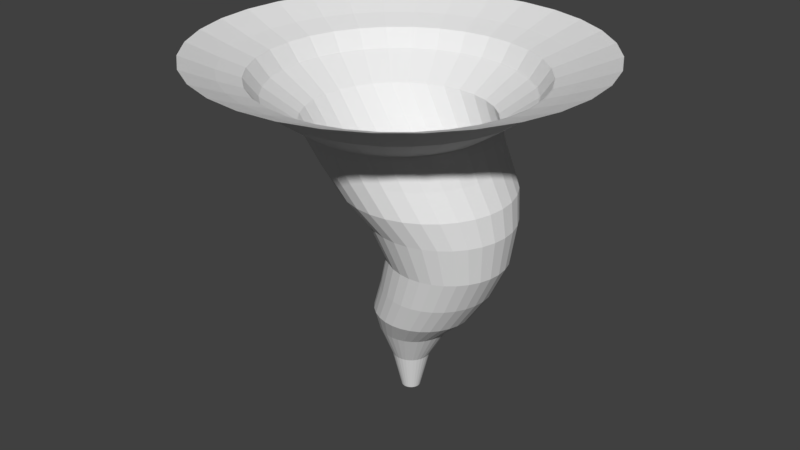 # Source: Oras_U2.blend  (saved by Blender 2.80.75; exported with 4.5.12 LTS)
import bpy
from mathutils import Matrix  # noqa: F401  (used for matrix-valued properties, if any)

bpy.ops.wm.read_factory_settings(use_empty=True)
scene = bpy.context.scene
scene.name = 'Scene'

# ---- collections
col_collection_1 = bpy.data.collections.new('Collection 1'); scene.collection.children.link(col_collection_1)

# ---- world
world_world = bpy.data.worlds.new('World'); scene.world = world_world
world_world.color = (0.05088, 0.05088, 0.05088)
world_world.use_sun_shadow = False
world_world.sun_shadow_jitter_overblur = 0.0
world_world.cycles.sampling_method = 'MANUAL'

# ---- meshes
me_cone = bpy.data.meshes.new('Cone')
me_cone.from_pydata([(0.09858, 0.4854, -0.9857), (0.1933, 0.476, -0.9857), (0.2843, 0.4484, -0.9857), (0.3682, 0.4036, -0.9857), (0.4418, 0.3432, -0.9857), (0.5021, 0.2697, -0.9857), (0.547, 0.1857, -0.9857), (0.5746, 0.09469, -0.9857), (0.5839, 1.562e-07, -0.9857), (0.5746, -0.09469, -0.9857), (0.547, -0.1857, -0.9857), (0.5021, -0.2697, -0.9857), (0.4418, -0.3432, -0.9857), (0.3682, -0.4036, -0.9857), (0.2843, -0.4484, -0.9857), (0.1933, -0.476, -0.9857), (0.09858, -0.4854, -0.9857), (0.003885, -0.476, -0.9857), (-0.08717, -0.4484, -0.9857), (-0.1711, -0.4036, -0.9857), (-0.2446, -0.3432, -0.9857), (-0.305, -0.2697, -0.9857), (-0.3498, -0.1857, -0.9857), (0.09858, 0.2427, 0.01426), (-0.3775, -0.09469, -0.9857), (-0.3868, 5.882e-07, -0.9857), (-0.3775, 0.09469, -0.9857), (-0.3498, 0.1857, -0.9857), (-0.305, 0.2697, -0.9857), (-0.2446, 0.3432, -0.9857), (-0.1711, 0.4036, -0.9857), (-0.08716, 0.4484, -0.9857), (0.003886, 0.476, -0.9857), (0.001306, 0.8856, -1.841), (0.1741, 0.8686, -1.841), (0.3402, 0.8182, -1.841), (0.4933, 0.7363, -1.841), (0.6275, 0.6262, -1.841), (0.7376, 0.492, -1.841), (0.8195, 0.3389, -1.841), (0.8699, 0.1728, -1.841), (0.8869, 5.945e-08, -1.841), (0.8699, -0.1728, -1.841), (0.8195, -0.3389, -1.841), (0.7376, -0.492, -1.841), (0.6275, -0.6262, -1.841), (0.4933, -0.7363, -1.841), (0.3402, -0.8182, -1.841), (0.1741, -0.8686, -1.841), (0.001305, -0.8856, -1.841), (-0.1715, -0.8686, -1.841), (-0.3376, -0.8182, -1.841), (-0.4907, -0.7363, -1.841), (-0.6249, -0.6262, -1.841), (-0.735, -0.492, -1.841), (-0.8169, -0.3389, -1.841), (-0.8672, -0.1728, -1.841), (-0.8843, 8.477e-07, -1.841), (-0.8672, 0.1728, -1.841), (-0.8169, 0.3389, -1.841), (-0.735, 0.492, -1.841), (-0.6249, 0.6262, -1.841), (-0.4907, 0.7363, -1.841), (-0.3376, 0.8182, -1.841), (-0.1715, 0.8686, -1.841), (-0.3112, 1.253, -2.491), (-0.0668, 1.229, -2.491), (0.1682, 1.157, -2.491), (0.3847, 1.041, -2.491), (0.5745, 0.8857, -2.491), (0.7303, 0.6959, -2.491), (0.8461, 0.4793, -2.491), (0.9173, 0.2444, -2.491), (0.9414, -1.432e-08, -2.491), (0.9173, -0.2444, -2.491), (0.8461, -0.4793, -2.491), (0.7303, -0.6959, -2.491), (0.5745, -0.8857, -2.491), (0.3847, -1.041, -2.491), (0.1682, -1.157, -2.491), (-0.0668, -1.229, -2.491), (-0.3112, -1.253, -2.491), (-0.5555, -1.229, -2.491), (-0.7905, -1.157, -2.491), (-1.007, -1.041, -2.491), (-1.197, -0.8857, -2.491), (-1.353, -0.6959, -2.491), (-1.468, -0.4793, -2.491), (-1.54, -0.2444, -2.491), (-1.564, 1.101e-06, -2.491), (-1.54, 0.2444, -2.491), (-1.468, 0.4793, -2.491), (-1.353, 0.6959, -2.491), (-1.197, 0.8857, -2.491), (-1.007, 1.041, -2.491), (-0.7905, 1.157, -2.491), (-0.5555, 1.229, -2.491), (-0.7043, 1.385, -3.273), (-0.4341, 1.359, -3.273), (-0.1742, 1.28, -3.273), (0.06526, 1.152, -3.273), (0.2752, 0.9794, -3.273), (0.4474, 0.7695, -3.273), (0.5754, 0.5301, -3.273), (0.6542, 0.2702, -3.273), (0.6808, -2.747e-08, -3.273), (0.6542, -0.2702, -3.273), (0.5754, -0.5301, -3.273), (0.4474, -0.7695, -3.273), (0.2752, -0.9794, -3.273), (0.06526, -1.152, -3.273), (-0.1742, -1.28, -3.273), (-0.4341, -1.359, -3.273), (-0.7043, -1.385, -3.273), (-0.9745, -1.359, -3.273), (-1.234, -1.28, -3.273), (-1.474, -1.152, -3.273), (-1.684, -0.9794, -3.273), (-1.856, -0.7695, -3.273), (-1.984, -0.5301, -3.273), (-2.063, -0.2702, -3.273), (-2.089, 1.205e-06, -3.273), (-2.063, 0.2702, -3.273), (-1.984, 0.5301, -3.273), (-1.856, 0.7695, -3.273), (-1.684, 0.9794, -3.273), (-1.474, 1.152, -3.273), (-1.234, 1.28, -3.273), (-0.9745, 1.359, -3.273), (-1.029, 1.484, -4.169), (-0.7393, 1.455, -4.169), (-0.461, 1.371, -4.169), (-0.2045, 1.234, -4.169), (0.02034, 1.049, -4.169), (0.2048, 0.8242, -4.169), (0.3419, 0.5677, -4.169), (0.4264, 0.2894, -4.169), (0.4549, -1.434e-07, -4.169), (0.4264, -0.2894, -4.169), (0.3419, -0.5677, -4.169), (0.2048, -0.8242, -4.169), (0.02034, -1.049, -4.169), (-0.2045, -1.234, -4.169), (-0.461, -1.371, -4.169), (-0.7393, -1.455, -4.169), (-1.029, -1.484, -4.169), (-1.318, -1.455, -4.169), (-1.596, -1.371, -4.169), (-1.853, -1.234, -4.169), (-2.078, -1.049, -4.169), (-2.262, -0.8242, -4.169), (-2.399, -0.5677, -4.169), (-2.484, -0.2894, -4.169), (-2.512, 1.177e-06, -4.169), (-2.484, 0.2894, -4.169), (-2.399, 0.5677, -4.169), (-2.262, 0.8242, -4.169), (-2.078, 1.049, -4.169), (-1.853, 1.234, -4.169), (-1.596, 1.371, -4.169), (-1.318, 1.455, -4.169), (-0.8413, 1.799, -5.178), (-0.4903, 1.764, -5.178), (-0.1528, 1.662, -5.178), (0.1582, 1.496, -5.178), (0.4308, 1.272, -5.178), (0.6545, 0.9995, -5.178), (0.8208, 0.6884, -5.178), (0.9231, 0.351, -5.178), (0.9577, -3.347e-07, -5.178), (0.9231, -0.351, -5.178), (0.8208, -0.6884, -5.178), (0.6545, -0.9995, -5.178), (0.4308, -1.272, -5.178), (0.1582, -1.496, -5.178), (-0.1528, -1.662, -5.178), (-0.4903, -1.764, -5.178), (-0.8413, -1.799, -5.178), (-1.192, -1.764, -5.178), (-1.53, -1.662, -5.178), (-1.841, -1.496, -5.178), (-2.113, -1.272, -5.178), (-2.337, -0.9995, -5.178), (-2.503, -0.6884, -5.178), (-2.606, -0.351, -5.178), (-2.64, 1.267e-06, -5.178), (-2.606, 0.351, -5.178), (-2.503, 0.6884, -5.178), (-2.337, 0.9995, -5.178), (-2.113, 1.272, -5.178), (-1.841, 1.496, -5.178), (-1.53, 1.662, -5.178), (-1.192, 1.764, -5.178), (-0.4087, 2.13, -5.88), (0.006794, 2.089, -5.88), (0.4063, 1.968, -5.88), (0.7745, 1.771, -5.88), (1.097, 1.506, -5.88), (1.362, 1.183, -5.88), (1.559, 0.815, -5.88), (1.68, 0.4155, -5.88), (1.721, -4.78e-07, -5.88), (1.68, -0.4155, -5.88), (1.559, -0.815, -5.88), (1.362, -1.183, -5.88), (1.097, -1.506, -5.88), (0.7745, -1.771, -5.88), (0.4063, -1.968, -5.88), (0.006794, -2.089, -5.88), (-0.4087, -2.13, -5.88), (-0.8242, -2.089, -5.88), (-1.224, -1.968, -5.88), (-1.592, -1.771, -5.88), (-1.915, -1.506, -5.88), (-2.179, -1.183, -5.88), (-2.376, -0.815, -5.88), (-2.497, -0.4155, -5.88), (-2.538, 1.418e-06, -5.88), (-2.497, 0.4155, -5.88), (-2.376, 0.815, -5.88), (-2.179, 1.183, -5.88), (-1.915, 1.506, -5.88), (-1.592, 1.771, -5.88), (-1.224, 1.968, -5.88), (-0.8242, 2.089, -5.88), (0.5142, 2.376, -7.334), (0.9778, 2.331, -7.334), (1.424, 2.196, -7.334), (1.834, 1.976, -7.334), (2.195, 1.68, -7.334), (2.49, 1.32, -7.334), (2.71, 0.9094, -7.334), (2.845, 0.4636, -7.334), (2.891, -6.867e-07, -7.334), (2.845, -0.4636, -7.334), (2.71, -0.9094, -7.334), (2.49, -1.32, -7.334), (2.195, -1.68, -7.334), (1.834, -1.976, -7.334), (1.424, -2.196, -7.334), (0.9778, -2.331, -7.334), (0.5141, -2.376, -7.334), (0.05053, -2.331, -7.334), (-0.3953, -2.196, -7.334), (-0.8061, -1.976, -7.334), (-1.166, -1.68, -7.334), (-1.462, -1.32, -7.334), (-1.681, -0.9094, -7.334), (-1.817, -0.4636, -7.334), (-1.862, 1.429e-06, -7.334), (-1.817, 0.4636, -7.334), (-1.681, 0.9094, -7.334), (-1.462, 1.32, -7.334), (-1.166, 1.68, -7.334), (-0.8061, 1.976, -7.334), (-0.3953, 2.196, -7.334), (0.05053, 2.331, -7.334), (0.5274, 3.586, -8.412), (1.227, 3.517, -8.412), (1.9, 3.313, -8.412), (2.52, 2.982, -8.412), (3.063, 2.536, -8.412), (3.509, 1.992, -8.412), (3.84, 1.372, -8.412), (4.044, 0.6996, -8.412), (4.113, -1.094e-06, -8.412), (4.044, -0.6996, -8.412), (3.84, -1.372, -8.412), (3.509, -1.992, -8.412), (3.063, -2.536, -8.412), (2.52, -2.982, -8.412), (1.9, -3.313, -8.412), (1.227, -3.517, -8.412), (0.5274, -3.586, -8.412), (-0.1723, -3.517, -8.412), (-0.845, -3.313, -8.412), (-1.465, -2.982, -8.412), (-2.008, -2.536, -8.412), (-2.454, -1.992, -8.412), (-2.786, -1.372, -8.412), (-2.99, -0.6996, -8.412), (-3.059, 2.098e-06, -8.412), (-2.99, 0.6996, -8.412), (-2.786, 1.372, -8.412), (-2.454, 1.992, -8.412), (-2.008, 2.536, -8.412), (-1.465, 2.982, -8.412), (-0.845, 3.313, -8.412), (-0.1722, 3.517, -8.412), (0.5274, 4.182, -8.634), (1.343, 4.101, -8.634), (2.128, 3.863, -8.634), (2.85, 3.477, -8.634), (3.484, 2.957, -8.634), (4.004, 2.323, -8.634), (4.391, 1.6, -8.634), (4.629, 0.8158, -8.634), (4.709, -1.197e-06, -8.634), (4.629, -0.8158, -8.634), (4.391, -1.6, -8.634), (4.004, -2.323, -8.634), (3.484, -2.957, -8.634), (2.85, -3.477, -8.634), (2.128, -3.863, -8.634), (1.343, -4.101, -8.634), (0.5274, -4.182, -8.634), (-0.2884, -4.101, -8.634), (-1.073, -3.863, -8.634), (-1.796, -3.477, -8.634), (-2.429, -2.957, -8.634), (-2.949, -2.323, -8.634), (-3.336, -1.6, -8.634), (-3.574, -0.8158, -8.634), (-3.654, 2.525e-06, -8.634), (-3.574, 0.8158, -8.634), (-3.336, 1.6, -8.634), (-2.949, 2.323, -8.634), (-2.429, 2.957, -8.634), (-1.796, 3.477, -8.634), (-1.073, 3.863, -8.634), (-0.2884, 4.101, -8.634), (0.476, 5.035, -8.994), (1.458, 4.938, -8.994), (2.403, 4.652, -8.994), (3.273, 4.187, -8.994), (4.036, 3.56, -8.994), (4.663, 2.797, -8.994), (5.128, 1.927, -8.994), (5.414, 0.9823, -8.994), (5.511, -1.369e-06, -8.994), (5.414, -0.9823, -8.994), (5.128, -1.927, -8.994), (4.663, -2.797, -8.994), (4.036, -3.56, -8.994), (3.273, -4.187, -8.994), (2.403, -4.652, -8.994), (1.458, -4.938, -8.994), (0.476, -5.035, -8.994), (-0.5063, -4.938, -8.994), (-1.451, -4.652, -8.994), (-2.321, -4.187, -8.994), (-3.084, -3.56, -8.994), (-3.711, -2.797, -8.994), (-4.176, -1.927, -8.994), (-4.462, -0.9823, -8.994), (-4.559, 3.113e-06, -8.994), (-4.462, 0.9823, -8.994), (-4.176, 1.927, -8.994), (-3.711, 2.797, -8.994), (-3.084, 3.56, -8.994), (-2.321, 4.187, -8.994), (-1.451, 4.652, -8.994), (-0.5063, 4.938, -8.994), (2.316, -5.772e-07, -6.56), (2.272, 0.4397, -6.56), (-2.02, -0.8625, -6.56), (-1.812, -1.252, -6.56), (2.272, -0.4397, -6.56), (-2.148, -0.4397, -6.56), (2.144, -0.8625, -6.56), (-2.192, 1.429e-06, -6.56), (1.936, -1.252, -6.56), (-2.148, 0.4397, -6.56), (1.656, -1.594, -6.56), (-2.02, 0.8625, -6.56), (1.314, -1.874, -6.56), (-1.812, 1.252, -6.56), (0.9245, -2.082, -6.56), (0.5017, 2.21, -6.56), (0.06198, 2.254, -6.56), (-1.532, 1.594, -6.56), (0.5017, -2.21, -6.56), (0.9245, 2.082, -6.56), (-1.19, 1.874, -6.56), (0.06198, -2.254, -6.56), (1.314, 1.874, -6.56), (-0.8005, 2.082, -6.56), (-0.3777, -2.21, -6.56), (1.656, 1.594, -6.56), (-0.3777, 2.21, -6.56), (-0.8005, -2.082, -6.56), (1.936, 1.252, -6.56), (-1.19, -1.874, -6.56), (2.144, 0.8625, -6.56), (-1.532, -1.594, -6.56), (3.203, -1.805, -7.955), (3.504, -1.243, -7.955), (-2.684, 0.6338, -7.955), (-2.747, 1.912e-06, -7.955), (2.799, -2.297, -7.955), (-2.499, 1.243, -7.955), (2.307, -2.701, -7.955), (-2.199, 1.805, -7.955), (1.745, -3.001, -7.955), (1.136, 3.186, -7.955), (0.5021, 3.249, -7.955), (-1.795, 2.297, -7.955), (1.136, -3.186, -7.955), (1.745, 3.001, -7.955), (-1.303, 2.701, -7.955), (0.5021, -3.249, -7.955), (2.307, 2.701, -7.955), (-0.7412, 3.001, -7.955), (-0.1317, -3.186, -7.955), (2.799, 2.297, -7.955), (-0.1317, 3.186, -7.955), (-0.7412, -3.001, -7.955), (3.203, 1.805, -7.955), (-1.303, -2.701, -7.955), (3.504, 1.243, -7.955), (-1.795, -2.297, -7.955), (3.688, 0.6338, -7.955), (-2.199, -1.805, -7.955), (3.751, -9.795e-07, -7.955), (-2.499, -1.243, -7.955), (3.688, -0.6338, -7.955), (-2.684, -0.6338, -7.955), (0.1459, 0.238, 0.01426), (0.1914, 0.2242, 0.01426), (0.2334, 0.2018, 0.01426), (0.2702, 0.1716, 0.01426), (0.3004, 0.1348, 0.01426), (0.3228, 0.09287, 0.01426), (0.3366, 0.04735, 0.01426), (0.3413, 2.08e-07, 0.01426), (0.3366, -0.04734, 0.01426), (0.3228, -0.09287, 0.01426), (0.3004, -0.1348, 0.01426), (0.2702, -0.1716, 0.01426), (0.2334, -0.2018, 0.01426), (0.1914, -0.2242, 0.01426), (0.1459, -0.238, 0.01426), (0.09858, -0.2427, 0.01426), (0.05123, -0.238, 0.01426), (0.005705, -0.2242, 0.01426), (-0.03625, -0.2018, 0.01426), (-0.07303, -0.1716, 0.01426), (-0.1032, -0.1348, 0.01426), (-0.1256, -0.09287, 0.01426), (-0.1394, -0.04734, 0.01426), (-0.1441, 4.24e-07, 0.01426), (-0.1394, 0.04735, 0.01426), (-0.1256, 0.09287, 0.01426), (-0.1032, 0.1348, 0.01426), (-0.07303, 0.1716, 0.01426), (-0.03625, 0.2018, 0.01426), (0.005705, 0.2242, 0.01426), (0.05123, 0.238, 0.01426)], [], [(26, 25, 440, 441), (19, 18, 434, 435), (6, 5, 421, 422), (13, 12, 428, 429), (27, 26, 441, 442), (20, 19, 435, 436), (7, 6, 422, 423), (1, 0, 23, 417), (14, 13, 429, 430), (28, 27, 442, 443), (21, 20, 436, 437), (8, 7, 423, 424), (15, 14, 430, 431), (29, 28, 443, 444), (22, 21, 437, 438), (2, 1, 417, 418), (9, 8, 424, 425), (16, 15, 431, 432), (30, 29, 444, 445), (3, 2, 418, 419), (10, 9, 425, 426), (24, 22, 438, 439), (17, 16, 432, 433), (31, 30, 445, 446), (4, 3, 419, 420), (11, 10, 426, 427), (25, 24, 439, 440), (18, 17, 433, 434), (32, 31, 446, 447), (5, 4, 420, 421), (0, 32, 447, 23), (12, 11, 427, 428), (14, 15, 48, 47), (28, 29, 61, 60), (21, 22, 55, 54), (1, 2, 35, 34), (8, 9, 42, 41), (15, 16, 49, 48), (29, 30, 62, 61), (2, 3, 36, 35), (9, 10, 43, 42), (22, 24, 56, 55), (16, 17, 50, 49), (30, 31, 63, 62), (3, 4, 37, 36), (10, 11, 44, 43), (24, 25, 57, 56), (17, 18, 51, 50), (31, 32, 64, 63), (4, 5, 38, 37), (32, 0, 33, 64), (11, 12, 45, 44), (25, 26, 58, 57), (18, 19, 52, 51), (5, 6, 39, 38), (12, 13, 46, 45), (26, 27, 59, 58), (19, 20, 53, 52), (6, 7, 40, 39), (0, 1, 34, 33), (13, 14, 47, 46), (27, 28, 60, 59), (20, 21, 54, 53), (7, 8, 41, 40), (52, 53, 85, 84), (39, 40, 72, 71), (53, 54, 86, 85), (40, 41, 73, 72), (54, 55, 87, 86), (41, 42, 74, 73), (55, 56, 88, 87), (42, 43, 75, 74), (56, 57, 89, 88), (43, 44, 76, 75), (57, 58, 90, 89), (44, 45, 77, 76), (58, 59, 91, 90), (45, 46, 78, 77), (59, 60, 92, 91), (46, 47, 79, 78), (33, 34, 66, 65), (60, 61, 93, 92), (47, 48, 80, 79), (34, 35, 67, 66), (61, 62, 94, 93), (48, 49, 81, 80), (35, 36, 68, 67), (62, 63, 95, 94), (49, 50, 82, 81), (36, 37, 69, 68), (63, 64, 96, 95), (50, 51, 83, 82), (37, 38, 70, 69), (64, 33, 65, 96), (51, 52, 84, 83), (38, 39, 71, 70), (87, 88, 120, 119), (74, 75, 107, 106), (88, 89, 121, 120), (75, 76, 108, 107), (89, 90, 122, 121), (76, 77, 109, 108), (90, 91, 123, 122), (77, 78, 110, 109), (91, 92, 124, 123), (78, 79, 111, 110), (65, 66, 98, 97), (92, 93, 125, 124), (79, 80, 112, 111), (66, 67, 99, 98), (93, 94, 126, 125), (80, 81, 113, 112), (67, 68, 100, 99), (94, 95, 127, 126), (81, 82, 114, 113), (68, 69, 101, 100), (95, 96, 128, 127), (82, 83, 115, 114), (69, 70, 102, 101), (96, 65, 97, 128), (83, 84, 116, 115), (70, 71, 103, 102), (84, 85, 117, 116), (71, 72, 104, 103), (85, 86, 118, 117), (72, 73, 105, 104), (86, 87, 119, 118), (73, 74, 106, 105), (122, 123, 155, 154), (109, 110, 142, 141), (123, 124, 156, 155), (110, 111, 143, 142), (97, 98, 130, 129), (124, 125, 157, 156), (111, 112, 144, 143), (98, 99, 131, 130), (125, 126, 158, 157), (112, 113, 145, 144), (99, 100, 132, 131), (126, 127, 159, 158), (113, 114, 146, 145), (100, 101, 133, 132), (127, 128, 160, 159), (114, 115, 147, 146), (101, 102, 134, 133), (128, 97, 129, 160), (115, 116, 148, 147), (102, 103, 135, 134), (116, 117, 149, 148), (103, 104, 136, 135), (117, 118, 150, 149), (104, 105, 137, 136), (118, 119, 151, 150), (105, 106, 138, 137), (119, 120, 152, 151), (106, 107, 139, 138), (120, 121, 153, 152), (107, 108, 140, 139), (121, 122, 154, 153), (108, 109, 141, 140), (130, 131, 163, 162), (157, 158, 190, 189), (144, 145, 177, 176), (131, 132, 164, 163), (158, 159, 191, 190), (145, 146, 178, 177), (132, 133, 165, 164), (159, 160, 192, 191), (146, 147, 179, 178), (133, 134, 166, 165), (160, 129, 161, 192), (147, 148, 180, 179), (134, 135, 167, 166), (148, 149, 181, 180), (135, 136, 168, 167), (149, 150, 182, 181), (136, 137, 169, 168), (150, 151, 183, 182), (137, 138, 170, 169), (151, 152, 184, 183), (138, 139, 171, 170), (152, 153, 185, 184), (139, 140, 172, 171), (153, 154, 186, 185), (140, 141, 173, 172), (154, 155, 187, 186), (141, 142, 174, 173), (155, 156, 188, 187), (142, 143, 175, 174), (129, 130, 162, 161), (156, 157, 189, 188), (143, 144, 176, 175), (165, 166, 198, 197), (192, 161, 193, 224), (179, 180, 212, 211), (166, 167, 199, 198), (180, 181, 213, 212), (167, 168, 200, 199), (181, 182, 214, 213), (168, 169, 201, 200), (182, 183, 215, 214), (169, 170, 202, 201), (183, 184, 216, 215), (170, 171, 203, 202), (184, 185, 217, 216), (171, 172, 204, 203), (185, 186, 218, 217), (172, 173, 205, 204), (186, 187, 219, 218), (173, 174, 206, 205), (187, 188, 220, 219), (174, 175, 207, 206), (161, 162, 194, 193), (188, 189, 221, 220), (175, 176, 208, 207), (162, 163, 195, 194), (189, 190, 222, 221), (176, 177, 209, 208), (163, 164, 196, 195), (190, 191, 223, 222), (177, 178, 210, 209), (164, 165, 197, 196), (191, 192, 224, 223), (178, 179, 211, 210), (354, 353, 233, 232), (356, 355, 247, 246), (353, 357, 234, 233), (355, 358, 248, 247), (357, 359, 235, 234), (358, 360, 249, 248), (359, 361, 236, 235), (360, 362, 250, 249), (361, 363, 237, 236), (362, 364, 251, 250), (363, 365, 238, 237), (364, 366, 252, 251), (365, 367, 239, 238), (369, 368, 226, 225), (366, 370, 253, 252), (367, 371, 240, 239), (368, 372, 227, 226), (370, 373, 254, 253), (371, 374, 241, 240), (372, 375, 228, 227), (373, 376, 255, 254), (374, 377, 242, 241), (375, 378, 229, 228), (376, 379, 256, 255), (377, 380, 243, 242), (378, 381, 230, 229), (379, 369, 225, 256), (380, 382, 244, 243), (381, 383, 231, 230), (382, 384, 245, 244), (383, 354, 232, 231), (384, 356, 246, 245), (386, 385, 268, 267), (388, 387, 282, 281), (385, 389, 269, 268), (387, 390, 283, 282), (389, 391, 270, 269), (390, 392, 284, 283), (391, 393, 271, 270), (395, 394, 258, 257), (392, 396, 285, 284), (393, 397, 272, 271), (394, 398, 259, 258), (396, 399, 286, 285), (397, 400, 273, 272), (398, 401, 260, 259), (399, 402, 287, 286), (400, 403, 274, 273), (401, 404, 261, 260), (402, 405, 288, 287), (403, 406, 275, 274), (404, 407, 262, 261), (405, 395, 257, 288), (406, 408, 276, 275), (407, 409, 263, 262), (408, 410, 277, 276), (409, 411, 264, 263), (410, 412, 278, 277), (411, 413, 265, 264), (412, 414, 279, 278), (413, 415, 266, 265), (414, 416, 280, 279), (415, 386, 267, 266), (416, 388, 281, 280), (270, 271, 303, 302), (257, 258, 290, 289), (284, 285, 317, 316), (271, 272, 304, 303), (258, 259, 291, 290), (285, 286, 318, 317), (272, 273, 305, 304), (259, 260, 292, 291), (286, 287, 319, 318), (273, 274, 306, 305), (260, 261, 293, 292), (287, 288, 320, 319), (274, 275, 307, 306), (261, 262, 294, 293), (288, 257, 289, 320), (275, 276, 308, 307), (262, 263, 295, 294), (276, 277, 309, 308), (263, 264, 296, 295), (277, 278, 310, 309), (264, 265, 297, 296), (278, 279, 311, 310), (265, 266, 298, 297), (279, 280, 312, 311), (266, 267, 299, 298), (280, 281, 313, 312), (267, 268, 300, 299), (281, 282, 314, 313), (268, 269, 301, 300), (282, 283, 315, 314), (269, 270, 302, 301), (283, 284, 316, 315), (305, 306, 338, 337), (292, 293, 325, 324), (319, 320, 352, 351), (306, 307, 339, 338), (293, 294, 326, 325), (320, 289, 321, 352), (307, 308, 340, 339), (294, 295, 327, 326), (308, 309, 341, 340), (295, 296, 328, 327), (309, 310, 342, 341), (296, 297, 329, 328), (310, 311, 343, 342), (297, 298, 330, 329), (311, 312, 344, 343), (298, 299, 331, 330), (312, 313, 345, 344), (299, 300, 332, 331), (313, 314, 346, 345), (300, 301, 333, 332), (314, 315, 347, 346), (301, 302, 334, 333), (315, 316, 348, 347), (302, 303, 335, 334), (289, 290, 322, 321), (316, 317, 349, 348), (303, 304, 336, 335), (290, 291, 323, 322), (317, 318, 350, 349), (304, 305, 337, 336), (291, 292, 324, 323), (318, 319, 351, 350), (213, 214, 356, 384), (199, 200, 354, 383), (212, 213, 384, 382), (198, 199, 383, 381), (211, 212, 382, 380), (224, 193, 369, 379), (197, 198, 381, 378), (210, 211, 380, 377), (223, 224, 379, 376), (196, 197, 378, 375), (209, 210, 377, 374), (222, 223, 376, 373), (195, 196, 375, 372), (208, 209, 374, 371), (221, 222, 373, 370), (194, 195, 372, 368), (207, 208, 371, 367), (220, 221, 370, 366), (193, 194, 368, 369), (206, 207, 367, 365), (219, 220, 366, 364), (205, 206, 365, 363), (218, 219, 364, 362), (204, 205, 363, 361), (217, 218, 362, 360), (203, 204, 361, 359), (216, 217, 360, 358), (202, 203, 359, 357), (215, 216, 358, 355), (201, 202, 357, 353), (214, 215, 355, 356), (200, 201, 353, 354), (248, 249, 388, 416), (234, 235, 386, 415), (247, 248, 416, 414), (233, 234, 415, 413), (246, 247, 414, 412), (232, 233, 413, 411), (245, 246, 412, 410), (231, 232, 411, 409), (244, 245, 410, 408), (230, 231, 409, 407), (243, 244, 408, 406), (256, 225, 395, 405), (229, 230, 407, 404), (242, 243, 406, 403), (255, 256, 405, 402), (228, 229, 404, 401), (241, 242, 403, 400), (254, 255, 402, 399), (227, 228, 401, 398), (240, 241, 400, 397), (253, 254, 399, 396), (226, 227, 398, 394), (239, 240, 397, 393), (252, 253, 396, 392), (225, 226, 394, 395), (238, 239, 393, 391), (251, 252, 392, 390), (237, 238, 391, 389), (250, 251, 390, 387), (236, 237, 389, 385), (249, 250, 387, 388), (235, 236, 385, 386), (447, 446, 445, 444, 443, 442, 441, 440, 439, 438, 437, 436, 435, 434, 433, 432, 431, 430, 429, 428, 427, 426, 425, 424, 423, 422, 421, 420, 419, 418, 417, 23)])
me_cone.use_remesh_preserve_volume = False
me_cone.use_remesh_preserve_attributes = False
me_cone.use_mirror_vertex_groups = False
me_cone.update()

# ---- objects
ob_tornadas = bpy.data.objects.new('Tornadas', me_cone)

# ---- transforms, parenting, visibility, modifiers, constraints
ob_tornadas.location = (0.0, 0.0, 0.0)
ob_tornadas.rotation_euler = (0.0, 3.142, 0.0)
ob_tornadas.lineart.crease_threshold = 0.0

# ---- collection membership
col_collection_1.objects.link(ob_tornadas)

# ---- scene / render settings (as saved in the file)
scene.frame_start = 1; scene.frame_end = 250; scene.frame_set(1)
scene.render.engine = 'BLENDER_EEVEE_NEXT'
scene.render.resolution_percentage = 50
scene.render.dither_intensity = 0.0
scene.cycles.use_denoising = False
scene.cycles.samples = 128
scene.cycles.sampling_pattern = 'TABULATED_SOBOL'
scene.cycles.use_adaptive_sampling = False
scene.cycles.use_light_tree = False
scene.cycles.blur_glossy = 0.0
scene.cycles.sample_clamp_indirect = 0.0
scene.view_settings.view_transform = 'Standard'
bpy.context.view_layer.update()

# ---- added for rendering (the .blend has no active camera and no usable light): camera, sun
cam_auto = bpy.data.cameras.new('AutoCamera')
cam_auto.lens = 50.0
cam_auto.sensor_width = 36.0
cam_auto.clip_end = 1000.0
ob_auto_camera = bpy.data.objects.new('AutoCamera', cam_auto)
scene.collection.objects.link(ob_auto_camera)
ob_auto_camera.location = (15.1151, -18.7094, 16.9627)
ob_auto_camera.rotation_euler = (1.09748, -7.21219e-08, 0.694738)
scene.camera = ob_auto_camera
light_auto_sun = bpy.data.lights.new('AutoSun', 'SUN')
light_auto_sun.energy = 3.0
light_auto_sun.angle = 0.0523599
ob_auto_sun = bpy.data.objects.new('AutoSun', light_auto_sun)
scene.collection.objects.link(ob_auto_sun)
ob_auto_sun.rotation_euler = (0.872665, 0.174533, 0.523599)
bpy.context.view_layer.update()
